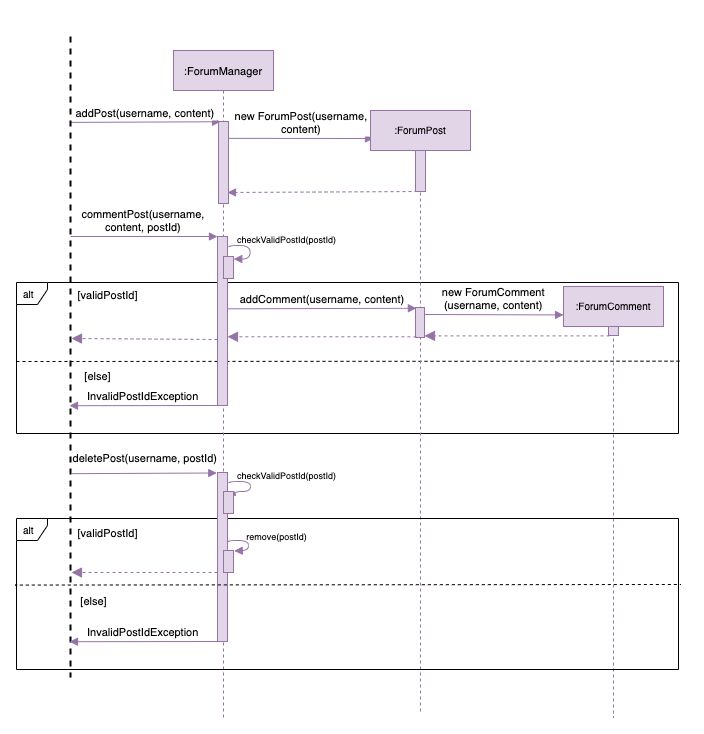

The diagram above was exported from draw.io. Its source (the exported page's mxGraphModel, read from the mxfile embedded in the PNG):
<mxGraphModel dx="1580" dy="1116" grid="0" gridSize="10" guides="1" tooltips="1" connect="1" arrows="1" fold="1" page="1" pageScale="1" pageWidth="1920" pageHeight="1200" math="0" shadow="0">
  <root>
    <mxCell id="0" />
    <mxCell id="1" parent="0" />
    <mxCell id="7PV_fWTcus5yb220HehW-1" value="&lt;b&gt;&lt;br&gt;&lt;/b&gt;" style="rounded=0;whiteSpace=wrap;html=1;strokeColor=#FFFFFF;" parent="1" vertex="1">
      <mxGeometry x="117" y="111" width="703" height="732" as="geometry" />
    </mxCell>
    <mxCell id="4VU2lcs5PWJO_6g8HsC1-11" value="alt" style="shape=umlFrame;whiteSpace=wrap;html=1;width=31;height=22;boundedLbl=1;verticalAlign=middle;align=left;spacingLeft=5;fontSize=10;" parent="1" vertex="1">
      <mxGeometry x="133" y="393" width="662" height="151" as="geometry" />
    </mxCell>
    <mxCell id="4VU2lcs5PWJO_6g8HsC1-12" value="" style="endArrow=none;dashed=1;html=1;rounded=0;edgeStyle=orthogonalEdgeStyle;entryX=1.003;entryY=0.521;entryDx=0;entryDy=0;entryPerimeter=0;" parent="1" target="4VU2lcs5PWJO_6g8HsC1-11" edge="1">
      <mxGeometry width="50" height="50" relative="1" as="geometry">
        <mxPoint x="133" y="472" as="sourcePoint" />
        <mxPoint x="558" y="472" as="targetPoint" />
        <Array as="points">
          <mxPoint x="133" y="472" />
          <mxPoint x="131" y="472" />
        </Array>
      </mxGeometry>
    </mxCell>
    <mxCell id="JoZDjkwZ9-BeQbKjEbpz-3" value=":ForumManager" style="shape=umlLifeline;perimeter=lifelinePerimeter;container=1;collapsible=0;recursiveResize=0;rounded=0;shadow=0;strokeWidth=1;fontFamily=Helvetica;fontSize=11;fillColor=#e1d5e7;strokeColor=#9673a6;" parent="1" vertex="1">
      <mxGeometry x="290" y="161" width="100" height="670" as="geometry" />
    </mxCell>
    <mxCell id="JoZDjkwZ9-BeQbKjEbpz-4" value="" style="points=[];perimeter=orthogonalPerimeter;rounded=0;shadow=0;strokeWidth=1;fontFamily=Helvetica;fontSize=11;fillColor=#e1d5e7;strokeColor=#9673a6;" parent="JoZDjkwZ9-BeQbKjEbpz-3" vertex="1">
      <mxGeometry x="45" y="71" width="10" height="82" as="geometry" />
    </mxCell>
    <mxCell id="4VU2lcs5PWJO_6g8HsC1-9" value="" style="curved=1;endArrow=block;html=1;rounded=0;fontFamily=Helvetica;fontSize=10;edgeStyle=orthogonalEdgeStyle;entryX=0.976;entryY=0.048;entryDx=0;entryDy=0;entryPerimeter=0;exitX=1.052;exitY=0.177;exitDx=0;exitDy=0;exitPerimeter=0;fillColor=#e1d5e7;strokeColor=#9673a6;endFill=1;" parent="JoZDjkwZ9-BeQbKjEbpz-3" edge="1">
      <mxGeometry width="50" height="50" relative="1" as="geometry">
        <mxPoint x="55.01999999999998" y="197.02700000000004" as="sourcePoint" />
        <mxPoint x="60.26000000000022" y="208.48000000000002" as="targetPoint" />
        <Array as="points">
          <mxPoint x="55.5" y="195" />
          <mxPoint x="76.5" y="195" />
          <mxPoint x="76.5" y="209" />
        </Array>
      </mxGeometry>
    </mxCell>
    <mxCell id="4VU2lcs5PWJO_6g8HsC1-7" value="" style="points=[];perimeter=orthogonalPerimeter;rounded=0;shadow=0;strokeWidth=1;fontFamily=Helvetica;fontSize=11;fillColor=#e1d5e7;strokeColor=#9673a6;" parent="JoZDjkwZ9-BeQbKjEbpz-3" vertex="1">
      <mxGeometry x="44" y="186" width="10" height="169" as="geometry" />
    </mxCell>
    <mxCell id="4VU2lcs5PWJO_6g8HsC1-8" value="" style="points=[];perimeter=orthogonalPerimeter;rounded=0;shadow=0;strokeWidth=1;fontFamily=Helvetica;fontSize=11;fillColor=#e1d5e7;strokeColor=#9673a6;" parent="JoZDjkwZ9-BeQbKjEbpz-3" vertex="1">
      <mxGeometry x="50" y="206" width="10" height="22" as="geometry" />
    </mxCell>
    <mxCell id="JoZDjkwZ9-BeQbKjEbpz-9" value="new ForumPost(username, &#10;content)" style="verticalAlign=bottom;endArrow=block;shadow=0;strokeWidth=1;fontFamily=Helvetica;fontSize=11;fillColor=#e1d5e7;strokeColor=#9673a6;" parent="1" edge="1">
      <mxGeometry relative="1" as="geometry">
        <mxPoint x="345" y="248.86300000000006" as="sourcePoint" />
        <mxPoint x="490" y="249" as="targetPoint" />
      </mxGeometry>
    </mxCell>
    <mxCell id="JoZDjkwZ9-BeQbKjEbpz-39" value="addPost(username, content)" style="verticalAlign=bottom;endArrow=block;shadow=0;strokeWidth=1;fontFamily=Helvetica;fontSize=11;fillColor=#e1d5e7;strokeColor=#9673a6;exitX=0.134;exitY=0.45;exitDx=0;exitDy=0;exitPerimeter=0;entryX=0.2;entryY=0.003;entryDx=0;entryDy=0;entryPerimeter=0;labelBorderColor=none;labelBackgroundColor=#FFFFFF;" parent="1" source="JoZDjkwZ9-BeQbKjEbpz-55" target="JoZDjkwZ9-BeQbKjEbpz-4" edge="1">
      <mxGeometry relative="1" as="geometry">
        <mxPoint x="181" y="232" as="sourcePoint" />
        <mxPoint x="315" y="232" as="targetPoint" />
      </mxGeometry>
    </mxCell>
    <mxCell id="JoZDjkwZ9-BeQbKjEbpz-55" value="" style="line;strokeWidth=2;direction=south;html=1;fontSize=10;dashed=1;" parent="1" vertex="1">
      <mxGeometry x="182" y="147" width="10" height="641" as="geometry" />
    </mxCell>
    <mxCell id="4VU2lcs5PWJO_6g8HsC1-1" value=":ForumPost" style="shape=umlLifeline;perimeter=lifelinePerimeter;container=1;collapsible=0;recursiveResize=0;rounded=0;shadow=0;strokeWidth=1;fontFamily=Helvetica;fontSize=10;fillColor=#e1d5e7;strokeColor=#9673a6;" parent="1" vertex="1">
      <mxGeometry x="487" y="221" width="100" height="601" as="geometry" />
    </mxCell>
    <mxCell id="4VU2lcs5PWJO_6g8HsC1-2" value="" style="points=[];perimeter=orthogonalPerimeter;rounded=0;shadow=0;strokeWidth=1;fontFamily=Helvetica;fontSize=11;fillColor=#e1d5e7;strokeColor=#9673a6;" parent="4VU2lcs5PWJO_6g8HsC1-1" vertex="1">
      <mxGeometry x="45" y="40" width="10" height="41" as="geometry" />
    </mxCell>
    <mxCell id="4VU2lcs5PWJO_6g8HsC1-18" value="" style="points=[];perimeter=orthogonalPerimeter;rounded=0;shadow=0;strokeWidth=1;fontFamily=Helvetica;fontSize=11;fillColor=#e1d5e7;strokeColor=#9673a6;" parent="4VU2lcs5PWJO_6g8HsC1-1" vertex="1">
      <mxGeometry x="45" y="197" width="9" height="30" as="geometry" />
    </mxCell>
    <mxCell id="4VU2lcs5PWJO_6g8HsC1-5" value="" style="verticalAlign=bottom;endArrow=block;shadow=0;strokeWidth=1;fontFamily=Helvetica;fontSize=11;fillColor=#e1d5e7;strokeColor=#9673a6;exitX=0.2;exitY=1;exitDx=0;exitDy=0;exitPerimeter=0;dashed=1;entryX=0.9;entryY=0.866;entryDx=0;entryDy=0;entryPerimeter=0;" parent="1" source="4VU2lcs5PWJO_6g8HsC1-2" target="JoZDjkwZ9-BeQbKjEbpz-4" edge="1">
      <mxGeometry relative="1" as="geometry">
        <mxPoint x="811.1199999999999" y="359.32000000000016" as="sourcePoint" />
        <mxPoint x="378" y="359" as="targetPoint" />
        <Array as="points" />
      </mxGeometry>
    </mxCell>
    <mxCell id="4VU2lcs5PWJO_6g8HsC1-6" value="commentPost(username,&#10;content, postId)" style="verticalAlign=bottom;endArrow=block;shadow=0;strokeWidth=1;fontFamily=Helvetica;fontSize=11;fillColor=#e1d5e7;strokeColor=#9673a6;labelBackgroundColor=#FFFFFF;entryX=-0.002;entryY=0;entryDx=0;entryDy=0;entryPerimeter=0;" parent="1" target="4VU2lcs5PWJO_6g8HsC1-7" edge="1">
      <mxGeometry relative="1" as="geometry">
        <mxPoint x="187" y="347" as="sourcePoint" />
        <mxPoint x="333" y="347" as="targetPoint" />
      </mxGeometry>
    </mxCell>
    <mxCell id="4VU2lcs5PWJO_6g8HsC1-10" value="checkValidPostId(postId)" style="text;html=1;align=center;verticalAlign=middle;resizable=0;points=[];autosize=1;strokeColor=none;fillColor=none;rounded=0;hachureGap=4;pointerEvents=0;fontFamily=Helvetica;fontSize=9;" parent="1" vertex="1">
      <mxGeometry x="348" y="342" width="109" height="15" as="geometry" />
    </mxCell>
    <mxCell id="4VU2lcs5PWJO_6g8HsC1-13" value="[validPostId]" style="text;html=1;align=center;verticalAlign=middle;resizable=0;points=[];autosize=1;strokeColor=none;fillColor=none;rounded=0;hachureGap=4;pointerEvents=0;fontFamily=Helvetica;fontSize=11;" parent="1" vertex="1">
      <mxGeometry x="189" y="397" width="70" height="17" as="geometry" />
    </mxCell>
    <mxCell id="4VU2lcs5PWJO_6g8HsC1-14" value="[else]" style="text;html=1;align=center;verticalAlign=middle;resizable=0;points=[];autosize=1;strokeColor=none;fillColor=none;rounded=0;hachureGap=4;pointerEvents=0;fontFamily=Helvetica;fontSize=11;" parent="1" vertex="1">
      <mxGeometry x="196" y="478" width="36" height="17" as="geometry" />
    </mxCell>
    <mxCell id="4VU2lcs5PWJO_6g8HsC1-15" value="InvalidPostIdException" style="verticalAlign=bottom;endArrow=block;shadow=0;strokeWidth=1;fontFamily=Helvetica;fontSize=11;fillColor=#e1d5e7;strokeColor=#9673a6;entryX=0.576;entryY=0.6;entryDx=0;entryDy=0;entryPerimeter=0;exitX=0;exitY=1;exitDx=0;exitDy=0;exitPerimeter=0;" parent="1" source="4VU2lcs5PWJO_6g8HsC1-7" target="JoZDjkwZ9-BeQbKjEbpz-55" edge="1">
      <mxGeometry relative="1" as="geometry">
        <mxPoint x="749" y="763.0990995884997" as="sourcePoint" />
        <mxPoint x="1095.33" y="586.47" as="targetPoint" />
      </mxGeometry>
    </mxCell>
    <mxCell id="4VU2lcs5PWJO_6g8HsC1-16" value="" style="verticalAlign=bottom;endArrow=block;dashed=1;endSize=8;shadow=0;strokeWidth=1;fontFamily=Helvetica;fontSize=11;fillColor=#e1d5e7;strokeColor=#9673a6;endFill=1;" parent="1" edge="1">
      <mxGeometry x="0.0089" relative="1" as="geometry">
        <mxPoint x="188" y="449" as="targetPoint" />
        <mxPoint x="334" y="450" as="sourcePoint" />
        <Array as="points" />
        <mxPoint as="offset" />
      </mxGeometry>
    </mxCell>
    <mxCell id="4VU2lcs5PWJO_6g8HsC1-19" value="" style="verticalAlign=bottom;endArrow=block;dashed=1;endSize=8;shadow=0;strokeWidth=1;fontFamily=Helvetica;fontSize=11;fillColor=#e1d5e7;strokeColor=#9673a6;endFill=1;exitX=0.1;exitY=0.976;exitDx=0;exitDy=0;exitPerimeter=0;" parent="1" source="4VU2lcs5PWJO_6g8HsC1-18" target="4VU2lcs5PWJO_6g8HsC1-7" edge="1">
      <mxGeometry x="0.0089" relative="1" as="geometry">
        <mxPoint x="198" y="460.0039999999999" as="targetPoint" />
        <mxPoint x="344" y="460" as="sourcePoint" />
        <Array as="points" />
        <mxPoint as="offset" />
      </mxGeometry>
    </mxCell>
    <mxCell id="4VU2lcs5PWJO_6g8HsC1-20" value="addComment(username, content)" style="verticalAlign=bottom;endArrow=block;shadow=0;strokeWidth=1;fontFamily=Helvetica;fontSize=11;fillColor=#e1d5e7;strokeColor=#9673a6;entryX=0.1;entryY=0.024;entryDx=0;entryDy=0;entryPerimeter=0;exitX=1.067;exitY=0.428;exitDx=0;exitDy=0;exitPerimeter=0;" parent="1" source="4VU2lcs5PWJO_6g8HsC1-7" target="4VU2lcs5PWJO_6g8HsC1-18" edge="1">
      <mxGeometry relative="1" as="geometry">
        <mxPoint x="342" y="419" as="sourcePoint" />
        <mxPoint x="533" y="432" as="targetPoint" />
      </mxGeometry>
    </mxCell>
    <mxCell id="4VU2lcs5PWJO_6g8HsC1-21" value=":ForumComment" style="shape=umlLifeline;perimeter=lifelinePerimeter;container=1;collapsible=0;recursiveResize=0;rounded=0;shadow=0;strokeWidth=1;fontFamily=Helvetica;fontSize=10;fillColor=#e1d5e7;strokeColor=#9673a6;" parent="1" vertex="1">
      <mxGeometry x="680" y="397" width="100" height="431" as="geometry" />
    </mxCell>
    <mxCell id="4VU2lcs5PWJO_6g8HsC1-22" value="" style="points=[];perimeter=orthogonalPerimeter;rounded=0;shadow=0;strokeWidth=1;fontFamily=Helvetica;fontSize=11;fillColor=#e1d5e7;strokeColor=#9673a6;" parent="4VU2lcs5PWJO_6g8HsC1-21" vertex="1">
      <mxGeometry x="45" y="40" width="10" height="9" as="geometry" />
    </mxCell>
    <mxCell id="4VU2lcs5PWJO_6g8HsC1-24" value="new ForumComment&#10;(username, content)" style="verticalAlign=bottom;endArrow=block;shadow=0;strokeWidth=1;fontFamily=Helvetica;fontSize=11;fillColor=#e1d5e7;strokeColor=#9673a6;entryX=0;entryY=0.066;entryDx=0;entryDy=0;entryPerimeter=0;exitX=1.067;exitY=0.233;exitDx=0;exitDy=0;exitPerimeter=0;" parent="1" source="4VU2lcs5PWJO_6g8HsC1-18" target="4VU2lcs5PWJO_6g8HsC1-21" edge="1">
      <mxGeometry relative="1" as="geometry">
        <mxPoint x="540" y="425" as="sourcePoint" />
        <mxPoint x="542.9000000000001" y="428.72" as="targetPoint" />
      </mxGeometry>
    </mxCell>
    <mxCell id="4VU2lcs5PWJO_6g8HsC1-25" value="" style="verticalAlign=bottom;endArrow=block;dashed=1;endSize=8;shadow=0;strokeWidth=1;fontFamily=Helvetica;fontSize=11;fillColor=#e1d5e7;strokeColor=#9673a6;endFill=1;exitX=0.1;exitY=1.044;exitDx=0;exitDy=0;exitPerimeter=0;" parent="1" source="4VU2lcs5PWJO_6g8HsC1-22" target="4VU2lcs5PWJO_6g8HsC1-18" edge="1">
      <mxGeometry x="0.0089" relative="1" as="geometry">
        <mxPoint x="351.88" y="457.28" as="targetPoint" />
        <mxPoint x="542.8999999999999" y="457.28" as="sourcePoint" />
        <Array as="points" />
        <mxPoint as="offset" />
      </mxGeometry>
    </mxCell>
    <mxCell id="4VU2lcs5PWJO_6g8HsC1-27" value="alt" style="shape=umlFrame;whiteSpace=wrap;html=1;width=31;height=22;boundedLbl=1;verticalAlign=middle;align=left;spacingLeft=5;fontSize=10;" parent="1" vertex="1">
      <mxGeometry x="133" y="629" width="662" height="151" as="geometry" />
    </mxCell>
    <mxCell id="4VU2lcs5PWJO_6g8HsC1-28" value="" style="curved=1;endArrow=block;html=1;rounded=0;fontFamily=Helvetica;fontSize=10;edgeStyle=orthogonalEdgeStyle;entryX=1.026;entryY=-0.024;entryDx=0;entryDy=0;entryPerimeter=0;exitX=1.052;exitY=0.177;exitDx=0;exitDy=0;exitPerimeter=0;fillColor=#e1d5e7;strokeColor=#9673a6;endFill=1;" parent="1" target="4VU2lcs5PWJO_6g8HsC1-30" edge="1">
      <mxGeometry width="50" height="50" relative="1" as="geometry">
        <mxPoint x="345.02" y="594.027" as="sourcePoint" />
        <mxPoint x="350.2600000000002" y="605.48" as="targetPoint" />
        <Array as="points">
          <mxPoint x="345" y="592" />
          <mxPoint x="367" y="592" />
          <mxPoint x="367" y="602" />
          <mxPoint x="350" y="602" />
        </Array>
      </mxGeometry>
    </mxCell>
    <mxCell id="4VU2lcs5PWJO_6g8HsC1-29" value="" style="points=[];perimeter=orthogonalPerimeter;rounded=0;shadow=0;strokeWidth=1;fontFamily=Helvetica;fontSize=11;fillColor=#e1d5e7;strokeColor=#9673a6;" parent="1" vertex="1">
      <mxGeometry x="334" y="583" width="10" height="169" as="geometry" />
    </mxCell>
    <mxCell id="4VU2lcs5PWJO_6g8HsC1-30" value="" style="points=[];perimeter=orthogonalPerimeter;rounded=0;shadow=0;strokeWidth=1;fontFamily=Helvetica;fontSize=11;fillColor=#e1d5e7;strokeColor=#9673a6;" parent="1" vertex="1">
      <mxGeometry x="340" y="602" width="10" height="22" as="geometry" />
    </mxCell>
    <mxCell id="4VU2lcs5PWJO_6g8HsC1-31" value="checkValidPostId(postId)" style="text;html=1;align=center;verticalAlign=middle;resizable=0;points=[];autosize=1;strokeColor=none;fillColor=none;rounded=0;hachureGap=4;pointerEvents=0;fontFamily=Helvetica;fontSize=9;" parent="1" vertex="1">
      <mxGeometry x="348" y="578" width="109" height="15" as="geometry" />
    </mxCell>
    <mxCell id="4VU2lcs5PWJO_6g8HsC1-32" value="[validPostId]" style="text;html=1;align=center;verticalAlign=middle;resizable=0;points=[];autosize=1;strokeColor=none;fillColor=none;rounded=0;hachureGap=4;pointerEvents=0;fontFamily=Helvetica;fontSize=11;" parent="1" vertex="1">
      <mxGeometry x="189" y="635" width="70" height="17" as="geometry" />
    </mxCell>
    <mxCell id="4VU2lcs5PWJO_6g8HsC1-33" value="[else]" style="text;html=1;align=center;verticalAlign=middle;resizable=0;points=[];autosize=1;strokeColor=none;fillColor=none;rounded=0;hachureGap=4;pointerEvents=0;fontFamily=Helvetica;fontSize=11;" parent="1" vertex="1">
      <mxGeometry x="192" y="703" width="36" height="17" as="geometry" />
    </mxCell>
    <mxCell id="4VU2lcs5PWJO_6g8HsC1-36" value="deletePost(username, postId)" style="verticalAlign=bottom;endArrow=block;shadow=0;strokeWidth=1;fontFamily=Helvetica;fontSize=11;fillColor=#e1d5e7;strokeColor=#9673a6;entryX=-0.072;entryY=0.003;entryDx=0;entryDy=0;entryPerimeter=0;exitX=0.682;exitY=0.45;exitDx=0;exitDy=0;exitPerimeter=0;labelBackgroundColor=#FFFFFF;" parent="1" source="JoZDjkwZ9-BeQbKjEbpz-55" target="4VU2lcs5PWJO_6g8HsC1-29" edge="1">
      <mxGeometry x="0.0201" y="6" relative="1" as="geometry">
        <mxPoint x="180.5" y="590" as="sourcePoint" />
        <mxPoint x="329.5" y="590" as="targetPoint" />
        <mxPoint as="offset" />
      </mxGeometry>
    </mxCell>
    <mxCell id="4VU2lcs5PWJO_6g8HsC1-37" value="" style="endArrow=none;dashed=1;html=1;rounded=0;edgeStyle=orthogonalEdgeStyle;entryX=1.003;entryY=0.521;entryDx=0;entryDy=0;entryPerimeter=0;exitX=0.001;exitY=0.441;exitDx=0;exitDy=0;exitPerimeter=0;" parent="1" source="4VU2lcs5PWJO_6g8HsC1-27" edge="1">
      <mxGeometry width="50" height="50" relative="1" as="geometry">
        <mxPoint x="133.84899999999993" y="697.266" as="sourcePoint" />
        <mxPoint x="797.4929999999999" y="695.0010000000001" as="targetPoint" />
        <Array as="points">
          <mxPoint x="132" y="696" />
          <mxPoint x="132" y="695" />
        </Array>
      </mxGeometry>
    </mxCell>
    <mxCell id="4VU2lcs5PWJO_6g8HsC1-38" value="" style="points=[];perimeter=orthogonalPerimeter;rounded=0;shadow=0;strokeWidth=1;fontFamily=Helvetica;fontSize=11;fillColor=#e1d5e7;strokeColor=#9673a6;" parent="1" vertex="1">
      <mxGeometry x="340" y="661" width="10" height="22" as="geometry" />
    </mxCell>
    <mxCell id="4VU2lcs5PWJO_6g8HsC1-39" value="" style="curved=1;endArrow=block;html=1;rounded=0;fontFamily=Helvetica;fontSize=10;edgeStyle=orthogonalEdgeStyle;entryX=1.072;entryY=0.02;entryDx=0;entryDy=0;entryPerimeter=0;exitX=1.052;exitY=0.177;exitDx=0;exitDy=0;exitPerimeter=0;fillColor=#e1d5e7;strokeColor=#9673a6;endFill=1;" parent="1" target="4VU2lcs5PWJO_6g8HsC1-38" edge="1">
      <mxGeometry width="50" height="50" relative="1" as="geometry">
        <mxPoint x="344.02" y="653.027" as="sourcePoint" />
        <mxPoint x="349.2600000000002" y="664.48" as="targetPoint" />
        <Array as="points">
          <mxPoint x="344" y="651" />
          <mxPoint x="365" y="651" />
          <mxPoint x="365" y="661" />
          <mxPoint x="351" y="661" />
        </Array>
      </mxGeometry>
    </mxCell>
    <mxCell id="4VU2lcs5PWJO_6g8HsC1-41" value="remove(postId)" style="text;html=1;align=center;verticalAlign=middle;resizable=0;points=[];autosize=1;strokeColor=none;fillColor=none;rounded=0;hachureGap=4;pointerEvents=0;fontFamily=Helvetica;fontSize=9;" parent="1" vertex="1">
      <mxGeometry x="358" y="639" width="71" height="15" as="geometry" />
    </mxCell>
    <mxCell id="4VU2lcs5PWJO_6g8HsC1-42" value="" style="verticalAlign=bottom;endArrow=block;dashed=1;endSize=8;shadow=0;strokeWidth=1;fontFamily=Helvetica;fontSize=11;fillColor=#e1d5e7;strokeColor=#9673a6;endFill=1;" parent="1" edge="1">
      <mxGeometry x="0.0089" relative="1" as="geometry">
        <mxPoint x="188" y="683" as="targetPoint" />
        <mxPoint x="334" y="683" as="sourcePoint" />
        <Array as="points" />
        <mxPoint as="offset" />
      </mxGeometry>
    </mxCell>
    <mxCell id="4VU2lcs5PWJO_6g8HsC1-43" value="InvalidPostIdException" style="verticalAlign=bottom;endArrow=block;shadow=0;strokeWidth=1;fontFamily=Helvetica;fontSize=11;fillColor=#e1d5e7;strokeColor=#9673a6;entryX=0.576;entryY=0.6;entryDx=0;entryDy=0;entryPerimeter=0;exitX=0;exitY=1;exitDx=0;exitDy=0;exitPerimeter=0;" parent="1" edge="1">
      <mxGeometry relative="1" as="geometry">
        <mxPoint x="334" y="752" as="sourcePoint" />
        <mxPoint x="186" y="752.2159999999999" as="targetPoint" />
      </mxGeometry>
    </mxCell>
  </root>
</mxGraphModel>